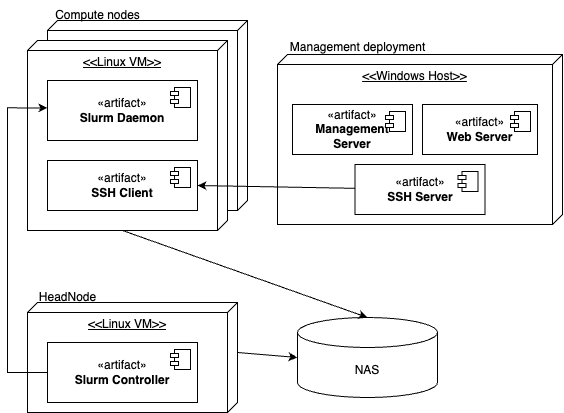

The diagram above was exported from draw.io. Its source (the exported page's mxGraphModel, read from the mxfile embedded in the PNG):
<mxGraphModel dx="925" dy="706" grid="1" gridSize="10" guides="1" tooltips="1" connect="1" arrows="1" fold="1" page="1" pageScale="1" pageWidth="850" pageHeight="1100" math="0" shadow="0">
  <root>
    <mxCell id="0" />
    <mxCell id="1" parent="0" />
    <mxCell id="OFyacFk7hXaU--oEzP4t-15" value="" style="group" vertex="1" connectable="0" parent="1">
      <mxGeometry x="80" y="168" width="250" height="230" as="geometry" />
    </mxCell>
    <mxCell id="OFyacFk7hXaU--oEzP4t-14" value="&lt;div&gt;&lt;br&gt;&lt;/div&gt;" style="verticalAlign=top;align=center;spacingTop=8;spacingLeft=2;spacingRight=12;shape=cube;size=10;direction=south;fontStyle=4;html=1;whiteSpace=wrap;" vertex="1" parent="OFyacFk7hXaU--oEzP4t-15">
      <mxGeometry x="20" y="20" width="200" height="190" as="geometry" />
    </mxCell>
    <mxCell id="OFyacFk7hXaU--oEzP4t-10" value="&amp;lt;&amp;lt;Linux VM&amp;gt;&amp;gt;&lt;div&gt;&lt;br&gt;&lt;/div&gt;" style="verticalAlign=top;align=center;spacingTop=8;spacingLeft=2;spacingRight=12;shape=cube;size=10;direction=south;fontStyle=4;html=1;whiteSpace=wrap;" vertex="1" parent="OFyacFk7hXaU--oEzP4t-15">
      <mxGeometry y="40" width="200" height="190" as="geometry" />
    </mxCell>
    <mxCell id="OFyacFk7hXaU--oEzP4t-11" value="«artifact»&lt;br&gt;&lt;b&gt;Slurm Daemon&lt;/b&gt;" style="html=1;dropTarget=0;whiteSpace=wrap;" vertex="1" parent="OFyacFk7hXaU--oEzP4t-15">
      <mxGeometry x="20" y="80" width="150" height="60" as="geometry" />
    </mxCell>
    <mxCell id="OFyacFk7hXaU--oEzP4t-12" value="" style="shape=module;jettyWidth=8;jettyHeight=4;" vertex="1" parent="OFyacFk7hXaU--oEzP4t-11">
      <mxGeometry x="1" width="20" height="20" relative="1" as="geometry">
        <mxPoint x="-27" y="7" as="offset" />
      </mxGeometry>
    </mxCell>
    <mxCell id="OFyacFk7hXaU--oEzP4t-13" value="Compute nodes" style="text;html=1;align=center;verticalAlign=middle;resizable=0;points=[];autosize=1;strokeColor=none;fillColor=none;" vertex="1" parent="OFyacFk7hXaU--oEzP4t-15">
      <mxGeometry x="15" width="110" height="30" as="geometry" />
    </mxCell>
    <mxCell id="OFyacFk7hXaU--oEzP4t-28" value="«artifact»&lt;br&gt;&lt;b&gt;SSH Client&lt;/b&gt;" style="html=1;dropTarget=0;whiteSpace=wrap;" vertex="1" parent="OFyacFk7hXaU--oEzP4t-15">
      <mxGeometry x="20" y="160" width="150" height="50" as="geometry" />
    </mxCell>
    <mxCell id="OFyacFk7hXaU--oEzP4t-29" value="" style="shape=module;jettyWidth=8;jettyHeight=4;" vertex="1" parent="OFyacFk7hXaU--oEzP4t-28">
      <mxGeometry x="1" width="20" height="20" relative="1" as="geometry">
        <mxPoint x="-27" y="7" as="offset" />
      </mxGeometry>
    </mxCell>
    <mxCell id="OFyacFk7hXaU--oEzP4t-17" value="" style="group" vertex="1" connectable="0" parent="1">
      <mxGeometry x="80" y="450" width="210" height="130" as="geometry" />
    </mxCell>
    <mxCell id="OFyacFk7hXaU--oEzP4t-1" value="&amp;lt;&amp;lt;Linux VM&amp;gt;&amp;gt;&lt;div&gt;&lt;br&gt;&lt;/div&gt;" style="verticalAlign=top;align=center;spacingTop=8;spacingLeft=2;spacingRight=12;shape=cube;size=10;direction=south;fontStyle=4;html=1;whiteSpace=wrap;" vertex="1" parent="OFyacFk7hXaU--oEzP4t-17">
      <mxGeometry y="20" width="210" height="110" as="geometry" />
    </mxCell>
    <mxCell id="OFyacFk7hXaU--oEzP4t-2" value="HeadNode" style="text;html=1;align=center;verticalAlign=middle;resizable=0;points=[];autosize=1;strokeColor=none;fillColor=none;" vertex="1" parent="OFyacFk7hXaU--oEzP4t-17">
      <mxGeometry width="80" height="30" as="geometry" />
    </mxCell>
    <mxCell id="OFyacFk7hXaU--oEzP4t-5" value="«artifact»&lt;br&gt;&lt;b&gt;Slurm Controller&lt;/b&gt;" style="html=1;dropTarget=0;whiteSpace=wrap;" vertex="1" parent="OFyacFk7hXaU--oEzP4t-17">
      <mxGeometry x="20" y="60" width="150" height="60" as="geometry" />
    </mxCell>
    <mxCell id="OFyacFk7hXaU--oEzP4t-6" value="" style="shape=module;jettyWidth=8;jettyHeight=4;" vertex="1" parent="OFyacFk7hXaU--oEzP4t-5">
      <mxGeometry x="1" width="20" height="20" relative="1" as="geometry">
        <mxPoint x="-27" y="7" as="offset" />
      </mxGeometry>
    </mxCell>
    <mxCell id="OFyacFk7hXaU--oEzP4t-27" value="" style="group" vertex="1" connectable="0" parent="1">
      <mxGeometry x="330" y="200" width="285" height="192" as="geometry" />
    </mxCell>
    <mxCell id="OFyacFk7hXaU--oEzP4t-7" value="&amp;lt;&amp;lt;Windows Host&amp;gt;&amp;gt;" style="verticalAlign=top;align=center;spacingTop=8;spacingLeft=2;spacingRight=12;shape=cube;size=10;direction=south;fontStyle=4;html=1;whiteSpace=wrap;" vertex="1" parent="OFyacFk7hXaU--oEzP4t-27">
      <mxGeometry y="22" width="285" height="170" as="geometry" />
    </mxCell>
    <mxCell id="OFyacFk7hXaU--oEzP4t-16" value="Management deployment" style="text;html=1;align=center;verticalAlign=middle;resizable=0;points=[];autosize=1;strokeColor=none;fillColor=none;" vertex="1" parent="OFyacFk7hXaU--oEzP4t-27">
      <mxGeometry width="160" height="30" as="geometry" />
    </mxCell>
    <mxCell id="OFyacFk7hXaU--oEzP4t-21" value="«artifact»&lt;br&gt;&lt;b&gt;SSH Server&lt;/b&gt;" style="html=1;dropTarget=0;whiteSpace=wrap;" vertex="1" parent="OFyacFk7hXaU--oEzP4t-27">
      <mxGeometry x="77.5" y="132" width="130" height="50" as="geometry" />
    </mxCell>
    <mxCell id="OFyacFk7hXaU--oEzP4t-22" value="" style="shape=module;jettyWidth=8;jettyHeight=4;" vertex="1" parent="OFyacFk7hXaU--oEzP4t-21">
      <mxGeometry x="1" width="20" height="20" relative="1" as="geometry">
        <mxPoint x="-27" y="7" as="offset" />
      </mxGeometry>
    </mxCell>
    <mxCell id="OFyacFk7hXaU--oEzP4t-23" value="«artifact»&lt;br&gt;&lt;b&gt;Management&lt;/b&gt;&lt;div&gt;&lt;b&gt;Server&lt;/b&gt;&lt;/div&gt;" style="html=1;dropTarget=0;whiteSpace=wrap;" vertex="1" parent="OFyacFk7hXaU--oEzP4t-27">
      <mxGeometry x="15" y="72" width="120" height="50" as="geometry" />
    </mxCell>
    <mxCell id="OFyacFk7hXaU--oEzP4t-24" value="" style="shape=module;jettyWidth=8;jettyHeight=4;" vertex="1" parent="OFyacFk7hXaU--oEzP4t-23">
      <mxGeometry x="1" width="20" height="20" relative="1" as="geometry">
        <mxPoint x="-27" y="7" as="offset" />
      </mxGeometry>
    </mxCell>
    <mxCell id="OFyacFk7hXaU--oEzP4t-25" value="«artifact»&lt;br&gt;&lt;b&gt;Web Server&lt;/b&gt;" style="html=1;dropTarget=0;whiteSpace=wrap;" vertex="1" parent="OFyacFk7hXaU--oEzP4t-27">
      <mxGeometry x="145" y="72" width="115" height="50" as="geometry" />
    </mxCell>
    <mxCell id="OFyacFk7hXaU--oEzP4t-26" value="" style="shape=module;jettyWidth=8;jettyHeight=4;" vertex="1" parent="OFyacFk7hXaU--oEzP4t-25">
      <mxGeometry x="1" width="20" height="20" relative="1" as="geometry">
        <mxPoint x="-27" y="7" as="offset" />
      </mxGeometry>
    </mxCell>
    <mxCell id="OFyacFk7hXaU--oEzP4t-31" style="rounded=0;orthogonalLoop=1;jettySize=auto;html=1;entryX=1;entryY=0.5;entryDx=0;entryDy=0;elbow=vertical;" edge="1" parent="1" source="OFyacFk7hXaU--oEzP4t-21" target="OFyacFk7hXaU--oEzP4t-28">
      <mxGeometry relative="1" as="geometry" />
    </mxCell>
    <mxCell id="OFyacFk7hXaU--oEzP4t-33" style="edgeStyle=orthogonalEdgeStyle;rounded=0;orthogonalLoop=1;jettySize=auto;html=1;entryX=0;entryY=0.457;entryDx=0;entryDy=0;entryPerimeter=0;" edge="1" parent="1" source="OFyacFk7hXaU--oEzP4t-5" target="OFyacFk7hXaU--oEzP4t-11">
      <mxGeometry relative="1" as="geometry">
        <Array as="points">
          <mxPoint x="60" y="540" />
          <mxPoint x="60" y="275" />
        </Array>
      </mxGeometry>
    </mxCell>
    <mxCell id="OFyacFk7hXaU--oEzP4t-39" value="NAS" style="shape=cylinder3;whiteSpace=wrap;html=1;boundedLbl=1;backgroundOutline=1;size=15;" vertex="1" parent="1">
      <mxGeometry x="350" y="485" width="140" height="80" as="geometry" />
    </mxCell>
    <mxCell id="OFyacFk7hXaU--oEzP4t-40" value="" style="endArrow=classic;html=1;rounded=0;entryX=0;entryY=0.5;entryDx=0;entryDy=0;entryPerimeter=0;" edge="1" parent="1" target="OFyacFk7hXaU--oEzP4t-39">
      <mxGeometry width="50" height="50" relative="1" as="geometry">
        <mxPoint x="290" y="520" as="sourcePoint" />
        <mxPoint x="230" y="580" as="targetPoint" />
      </mxGeometry>
    </mxCell>
    <mxCell id="OFyacFk7hXaU--oEzP4t-41" value="" style="endArrow=classic;html=1;rounded=0;exitX=0;exitY=0;exitDx=190;exitDy=105;exitPerimeter=0;entryX=0.5;entryY=0;entryDx=0;entryDy=0;entryPerimeter=0;" edge="1" parent="1" source="OFyacFk7hXaU--oEzP4t-10" target="OFyacFk7hXaU--oEzP4t-39">
      <mxGeometry width="50" height="50" relative="1" as="geometry">
        <mxPoint x="360" y="470" as="sourcePoint" />
        <mxPoint x="410" y="420" as="targetPoint" />
      </mxGeometry>
    </mxCell>
  </root>
</mxGraphModel>